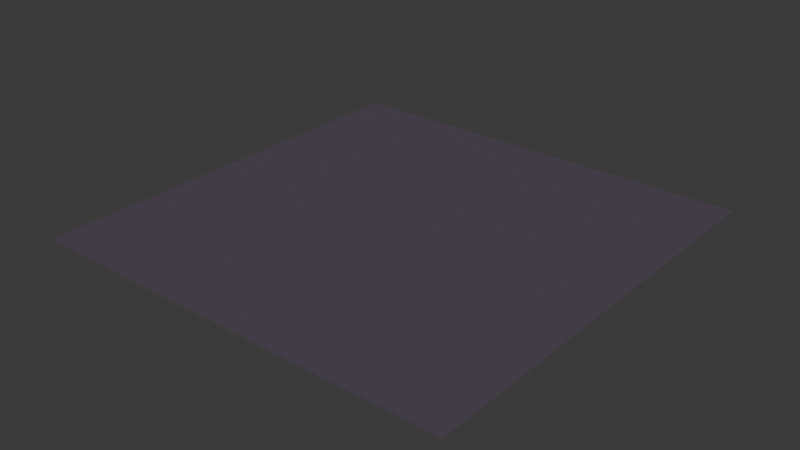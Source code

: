 # Source: orchid-branch.blend  (saved by Blender 4.0.36; exported with 4.5.12 LTS)
import bpy
from mathutils import Matrix  # noqa: F401  (used for matrix-valued properties, if any)

bpy.ops.wm.read_factory_settings(use_empty=True)
scene = bpy.context.scene
scene.name = 'Scene'

# ---- collections
col_collection = bpy.data.collections.new('Collection'); scene.collection.children.link(col_collection)

# ---- images (referenced by path relative to the original .blend; pixels are not part of the script)
import os
ASSET_DIR = os.environ.get("B2B_ASSET_DIR", "")  # directory of the original .blend (textures are referenced by path, not embedded)
HERE = os.path.dirname(os.path.abspath(__file__))  # packed textures are extracted next to this script under _unpacked/

def load_image(name, relpath, width, height, colorspace="sRGB"):
    """Load a texture the original file referenced (path relative to the .blend, or extracted next to this script)."""
    p = next((c for c in (os.path.join(HERE, relpath), os.path.join(ASSET_DIR, relpath)) if relpath and os.path.exists(c)), "")
    if p:
        img = bpy.data.images.load(p, check_existing=True)
        img.name = name
    else:  # same state as the original file: an image datablock whose file is absent (Cycles renders it pink)
        img = bpy.data.images.new(name, width, height)
        img.source = "FILE"
        img.filepath = "//" + (relpath or name)
    img.colorspace_settings.name = colorspace
    return img
img_base_067 = load_image('base.067', '_unpacked/base.66ce3e8e.png', 512, 512, 'sRGB')

# ---- materials (node trees are filled in below, after node groups)
mat_orchid_branch_001 = bpy.data.materials.new('orchid-branch.001')
mat_orchid_branch_001.use_transparent_shadow = False

# ---- material node trees
mat_orchid_branch_001.use_nodes = True; mat_orchid_branch_001.node_tree.nodes.clear()
_N = mat_orchid_branch_001.node_tree.nodes; _L = mat_orchid_branch_001.node_tree.links
n0 = _N.new('ShaderNodeBsdfPrincipled'); n0.name = 'Principled BSDF'; n0.location = (10, 300)
n1 = _N.new('ShaderNodeOutputMaterial'); n1.name = 'Material Output'; n1.location = (320, 270)
n2 = _N.new('ShaderNodeTexImage'); n2.name = 'Image Texture'; n2.location = (-440, 210)
n2.label = 'BASE COLOR'
n2.image = img_base_067
_L.new(n0.outputs[0], n1.inputs[0])
_L.new(n2.outputs[0], n0.inputs[0])
n1.is_active_output = True

# ---- world
world_world = bpy.data.worlds.new('World'); scene.world = world_world
world_world.use_nodes = True; world_world.node_tree.nodes.clear()
_N = world_world.node_tree.nodes; _L = world_world.node_tree.links
n0 = _N.new('ShaderNodeOutputWorld'); n0.name = 'World Output'; n0.location = (300, 300)
n1 = _N.new('ShaderNodeBackground'); n1.name = 'Background'; n1.location = (10, 300)
n1.inputs[0].default_value = (0.05088, 0.05088, 0.05088, 1.0)
_L.new(n1.outputs[0], n0.inputs[0])
n0.is_active_output = True
world_world.color = (0.05088, 0.05088, 0.05088)
world_world.use_sun_shadow = False
world_world.sun_shadow_jitter_overblur = 0.0

# ---- meshes
me_plane_067 = bpy.data.meshes.new('Plane.067')
me_plane_067.from_pydata([(-1.0, 1.0, 0.0), (-1.0, -1.0, 0.0), (1.0, 1.0, 0.0), (1.0, -1.0, 0.0)], [], [(0, 1, 2), (1, 3, 2)])
_uv = me_plane_067.uv_layers.new(name='UVMap')
_uv.uv.foreach_set('vector', [0.0, 1.0, 0.0, 0.0, 1.0, 1.0, 0.0, 0.0, 1.0, 0.0, 1.0, 1.0])
me_plane_067.materials.append(mat_orchid_branch_001)
me_plane_067.update()
me_plane_067.normals_split_custom_set([tuple(v) for v in zip(*[iter([0.0, 0.0, 1.0, 0.0, 0.0, 1.0, 0.0, 0.0, 1.0, 0.0, 0.0, 1.0, 0.0, 0.0, 1.0, 0.0, 0.0, 1.0])] * 3)])

# ---- objects
ob_orchid_branch = bpy.data.objects.new('orchid-branch', me_plane_067)

# ---- transforms, parenting, visibility, modifiers, constraints
ob_orchid_branch.location = (0.0, 0.0, 0.0)
ob_orchid_branch.rotation_mode = 'QUATERNION'
ob_orchid_branch.rotation_quaternion = (1.0, 0.0, 0.0, 0.0)

# ---- collection membership
scene.collection.objects.link(ob_orchid_branch)

# ---- scene / render settings (as saved in the file)
scene.frame_start = 1; scene.frame_end = 250; scene.frame_set(1)
scene.render.engine = 'BLENDER_EEVEE_NEXT'
scene.cycles.sampling_pattern = 'TABULATED_SOBOL'
bpy.context.view_layer.update()

# ---- added for rendering (the .blend has no active camera and no usable light): camera, sun
cam_auto = bpy.data.cameras.new('AutoCamera')
cam_auto.lens = 50.0
cam_auto.sensor_width = 36.0
cam_auto.clip_end = 1000.0
ob_auto_camera = bpy.data.objects.new('AutoCamera', cam_auto)
scene.collection.objects.link(ob_auto_camera)
ob_auto_camera.location = (2.61693, -3.14032, 2.09354)
ob_auto_camera.rotation_euler = (1.09748, -7.21219e-08, 0.694738)
scene.camera = ob_auto_camera
light_auto_sun = bpy.data.lights.new('AutoSun', 'SUN')
light_auto_sun.energy = 3.0
light_auto_sun.angle = 0.0523599
ob_auto_sun = bpy.data.objects.new('AutoSun', light_auto_sun)
scene.collection.objects.link(ob_auto_sun)
ob_auto_sun.rotation_euler = (0.872665, 0.174533, 0.523599)
bpy.context.view_layer.update()
